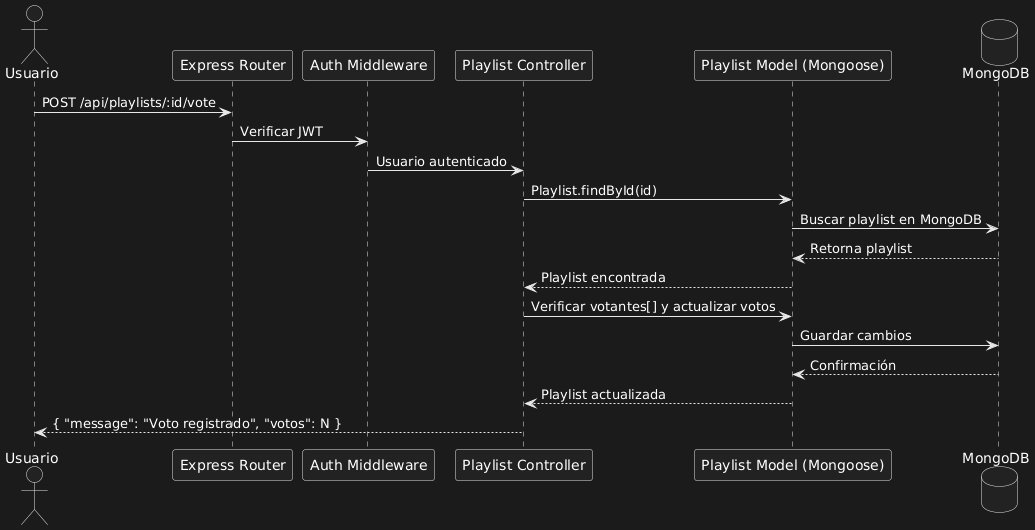

The diagram above was rendered by PlantUML. Its source (embedded in the PNG):
@startuml
actor Usuario
participant "Express Router" as Router
participant "Auth Middleware" as Middleware
participant "Playlist Controller" as Controller
participant "Playlist Model (Mongoose)" as Model
database "MongoDB" as DB

Usuario -> Router : POST /api/playlists/:id/vote
Router -> Middleware : Verificar JWT
Middleware -> Controller : Usuario autenticado
Controller -> Model : Playlist.findById(id)
Model -> DB : Buscar playlist en MongoDB
DB --> Model : Retorna playlist
Model --> Controller : Playlist encontrada
Controller -> Model : Verificar votantes[] y actualizar votos
Model -> DB : Guardar cambios
DB --> Model : Confirmación
Model --> Controller : Playlist actualizada
Controller --> Usuario : { "message": "Voto registrado", "votos": N }
@enduml